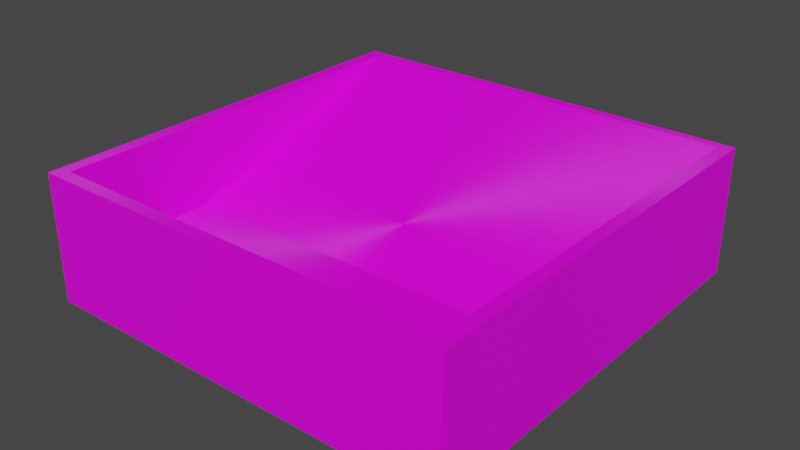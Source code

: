 # Source: Jump_Slope.blend  (saved by Blender 3.4.6; exported with 4.5.12 LTS)
import bpy
from mathutils import Matrix  # noqa: F401  (used for matrix-valued properties, if any)

bpy.ops.wm.read_factory_settings(use_empty=True)
scene = bpy.context.scene
scene.name = 'Scene'

# ---- collections
col_collection = bpy.data.collections.new('Collection'); scene.collection.children.link(col_collection)

# ---- images (referenced by path relative to the original .blend; pixels are not part of the script)
import os
ASSET_DIR = os.environ.get("B2B_ASSET_DIR", "")  # directory of the original .blend (textures are referenced by path, not embedded)
HERE = os.path.dirname(os.path.abspath(__file__))  # packed textures are extracted next to this script under _unpacked/

def load_image(name, relpath, width, height, colorspace="sRGB"):
    """Load a texture the original file referenced (path relative to the .blend, or extracted next to this script)."""
    p = next((c for c in (os.path.join(HERE, relpath), os.path.join(ASSET_DIR, relpath)) if relpath and os.path.exists(c)), "")
    if p:
        img = bpy.data.images.load(p, check_existing=True)
        img.name = name
    else:  # same state as the original file: an image datablock whose file is absent (Cycles renders it pink)
        img = bpy.data.images.new(name, width, height)
        img.source = "FILE"
        img.filepath = "//" + (relpath or name)
    img.colorspace_settings.name = colorspace
    return img
img_colores_png = load_image('Colores.png', 'Colores.png', 1024, 1024, 'sRGB')

# ---- materials (node trees are filled in below, after node groups)
mat_material_001 = bpy.data.materials.new('Material.001')
mat_material_001.use_transparent_shadow = False

# ---- material node trees
mat_material_001.use_nodes = True; mat_material_001.node_tree.nodes.clear()
_N = mat_material_001.node_tree.nodes; _L = mat_material_001.node_tree.links
n0 = _N.new('ShaderNodeBsdfPrincipled'); n0.name = 'Principled BSDF'; n0.location = (10, 300)
n0.distribution = 'GGX'
n0.subsurface_method = 'RANDOM_WALK_SKIN'
n0.inputs[2].default_value = 1.0
n0.inputs[3].default_value = 1.45
n0.inputs[15].default_value = 1.0
n0.inputs[27].default_value = (0.0, 0.0, 0.0, 1.0)
n0.inputs[28].default_value = 1.0
n1 = _N.new('ShaderNodeOutputMaterial'); n1.name = 'Material Output'; n1.location = (300, 300)
n2 = _N.new('ShaderNodeTexImage'); n2.name = 'Image Texture'; n2.location = (-493, 152)
n2.image = img_colores_png
_L.new(n0.outputs[0], n1.inputs[0])
_L.new(n2.outputs[0], n0.inputs[0])
n1.is_active_output = True

# ---- world
world_world = bpy.data.worlds.new('World'); scene.world = world_world
world_world.use_nodes = True; world_world.node_tree.nodes.clear()
_N = world_world.node_tree.nodes; _L = world_world.node_tree.links
n0 = _N.new('ShaderNodeOutputWorld'); n0.name = 'World Output'; n0.location = (300, 300)
n1 = _N.new('ShaderNodeBackground'); n1.name = 'Background'; n1.location = (10, 300)
n1.inputs[0].default_value = (0.05088, 0.05088, 0.05088, 1.0)
_L.new(n1.outputs[0], n0.inputs[0])
n0.is_active_output = True
world_world.color = (0.05088, 0.05088, 0.05088)
world_world.use_sun_shadow = False
world_world.sun_shadow_jitter_overblur = 0.0

# ---- meshes
me_cube_008 = bpy.data.meshes.new('Cube.008')
me_cube_008.from_pydata([(0.0, -0.4999, 0.0), (0.0, -0.4999, 0.1011), (0.0, 0.4999, 0.0), (0.0, 0.4999, 0.1011), (0.5016, -0.4999, 0.0), (0.5016, -0.4999, 0.1011), (0.5016, 0.4999, 0.0), (0.5016, 0.4999, 0.1011), (0.4711, 0.4999, 0.0), (0.4711, 0.4999, 0.1011), (0.4711, -0.4999, 0.0), (0.4711, -0.4999, 0.1011), (0.0, -0.4999, 0.1011), (0.0, 0.4999, 0.3007), (0.4711, -0.4999, 0.1011), (0.4711, 0.4999, 0.3007), (0.4711, 0.4999, 0.1011), (0.5016, 0.4999, 0.1011), (0.5016, -0.4999, 0.1011), (0.4711, -0.4999, 0.1011), (0.4711, 0.4999, 0.1011), (0.4711, -0.4999, 0.1011), (0.4711, 0.4999, 0.1011), (0.5016, 0.4999, 0.1011), (0.5016, -0.4999, 0.1011), (0.4711, -0.4999, 0.1011), (0.4711, 0.4999, 0.1011), (0.4711, -0.4999, 0.1011), (0.4711, 0.4999, 0.3007), (0.5016, 0.4999, 0.3007), (0.5016, -0.4999, 0.3007), (0.4711, -0.4999, 0.3007), (0.4711, 0.4999, 0.3007), (0.4711, -0.4999, 0.3007), (0.0, -0.47, 0.0), (0.0, -0.47, 0.1011), (0.5016, -0.47, 0.0), (0.5016, -0.47, 0.1011), (0.4711, -0.47, 0.0), (0.0, -0.47, 0.1011), (0.4711, -0.47, 0.1011), (0.5016, -0.47, 0.1011), (0.4711, -0.47, 0.1011), (0.5016, -0.47, 0.1011), (0.4711, -0.47, 0.1011), (0.5016, -0.47, 0.3007), (0.4711, -0.47, 0.3007), (0.4711, -0.47, 0.3007), (0.4711, -0.4999, 0.3007), (0.0, -0.4999, 0.3007), (0.4711, -0.47, 0.3007), (0.0, -0.47, 0.3007), (0.0, -0.1297, 0.1011), (0.5016, -0.1297, 0.0), (0.0, -0.1297, 0.1011), (0.0, -0.1297, 0.0), (0.5016, -0.1297, 0.1011), (0.4711, -0.1297, 0.0), (0.4711, -0.1297, 0.1011), (0.5016, -0.1297, 0.1011), (0.4711, -0.1297, 0.1011), (0.5016, -0.1297, 0.1011), (0.4711, -0.1297, 0.1011), (0.5016, -0.1297, 0.3007), (0.4711, -0.1297, 0.3007), (0.4711, -0.1297, 0.3007), (0.0, 0.4807, 0.1011), (0.5016, 0.4807, 0.0), (0.0, 0.4807, 0.3007), (0.0, 0.4807, 0.0), (0.5016, 0.4807, 0.1011), (0.4711, 0.4807, 0.0), (0.4711, 0.4807, 0.3007), (0.5016, 0.4807, 0.1011), (0.4711, 0.4807, 0.1011), (0.5016, 0.4807, 0.1011), (0.4711, 0.4807, 0.1011), (0.5016, 0.4807, 0.3007), (0.4711, 0.4807, 0.3007), (0.4711, 0.4807, 0.3007), (-0.5016, -0.4999, 0.0), (-0.5016, -0.4999, 0.1011), (-0.5016, 0.4999, 0.0), (-0.5016, 0.4999, 0.1011), (-0.4711, 0.4999, 0.0), (-0.4711, 0.4999, 0.1011), (-0.4711, -0.4999, 0.0), (-0.4711, -0.4999, 0.1011), (-0.4711, -0.4999, 0.1011), (-0.4711, 0.4999, 0.3007), (-0.4711, 0.4999, 0.1011), (-0.5016, 0.4999, 0.1011), (-0.5016, -0.4999, 0.1011), (-0.4711, -0.4999, 0.1011), (-0.4711, 0.4999, 0.1011), (-0.4711, -0.4999, 0.1011), (-0.4711, 0.4999, 0.1011), (-0.5016, 0.4999, 0.1011), (-0.5016, -0.4999, 0.1011), (-0.4711, -0.4999, 0.1011), (-0.4711, 0.4999, 0.1011), (-0.4711, -0.4999, 0.1011), (-0.4711, 0.4999, 0.3007), (-0.5016, 0.4999, 0.3007), (-0.5016, -0.4999, 0.3007), (-0.4711, -0.4999, 0.3007), (-0.4711, 0.4999, 0.3007), (-0.4711, -0.4999, 0.3007), (-0.5016, -0.47, 0.0), (-0.5016, -0.47, 0.1011), (-0.4711, -0.47, 0.0), (-0.4711, -0.47, 0.1011), (-0.5016, -0.47, 0.1011), (-0.4711, -0.47, 0.1011), (-0.5016, -0.47, 0.1011), (-0.4711, -0.47, 0.1011), (-0.5016, -0.47, 0.3007), (-0.4711, -0.47, 0.3007), (-0.4711, -0.47, 0.3007), (-0.4711, -0.4999, 0.3007), (-0.4711, -0.47, 0.3007), (-0.5016, -0.1297, 0.0), (-0.5016, -0.1297, 0.1011), (-0.4711, -0.1297, 0.0), (-0.4711, -0.1297, 0.1011), (-0.5016, -0.1297, 0.1011), (-0.4711, -0.1297, 0.1011), (-0.5016, -0.1297, 0.1011), (-0.4711, -0.1297, 0.1011), (-0.5016, -0.1297, 0.3007), (-0.4711, -0.1297, 0.3007), (-0.4711, -0.1297, 0.3007), (-0.5016, 0.4807, 0.0), (-0.5016, 0.4807, 0.1011), (-0.4711, 0.4807, 0.0), (-0.4711, 0.4807, 0.3007), (-0.5016, 0.4807, 0.1011), (-0.4711, 0.4807, 0.1011), (-0.5016, 0.4807, 0.1011), (-0.4711, 0.4807, 0.1011), (-0.5016, 0.4807, 0.3007), (-0.4711, 0.4807, 0.3007), (-0.4711, 0.4807, 0.3007)], [], [(69, 66, 3, 2), (8, 9, 7, 6), (36, 37, 5, 4), (10, 11, 1, 0), (38, 36, 4, 10), (35, 1, 12, 39), (70, 7, 17, 73), (34, 38, 10, 0), (4, 5, 11, 10), (39, 12, 49, 51), (1, 11, 14, 12), (40, 14, 21, 42), (42, 21, 27, 44), (21, 19, 25, 27), (9, 15, 20, 16), (11, 5, 18, 19), (14, 11, 19, 21), (7, 9, 16, 17), (75, 23, 29, 77), (22, 26, 32, 28), (19, 18, 24, 25), (17, 16, 22, 23), (16, 20, 26, 22), (73, 17, 23, 75), (45, 46, 31, 30), (78, 28, 32, 79), (27, 25, 31, 33), (44, 27, 33, 47), (25, 24, 30, 31), (23, 22, 28, 29), (62, 44, 47, 65), (31, 46, 47, 33), (63, 64, 46, 45), (18, 41, 43, 24), (24, 43, 45, 30), (60, 42, 44, 62), (58, 40, 42, 60), (55, 57, 38, 34), (5, 37, 41, 18), (52, 35, 39, 54), (57, 53, 36, 38), (53, 56, 37, 36), (0, 1, 35, 34), (50, 51, 49, 48), (14, 40, 50, 48), (12, 14, 48, 49), (40, 39, 51, 50), (67, 70, 56, 53), (71, 67, 53, 57), (66, 52, 54, 68), (69, 71, 57, 55), (72, 58, 60, 74), (74, 60, 62, 76), (77, 78, 64, 63), (76, 62, 65, 79), (46, 64, 65, 47), (41, 59, 61, 43), (43, 61, 63, 45), (37, 56, 59, 41), (34, 35, 52, 55), (26, 76, 79, 32), (29, 28, 78, 77), (20, 74, 76, 26), (15, 72, 74, 20), (2, 8, 71, 69), (3, 66, 68, 13), (8, 6, 67, 71), (6, 7, 70, 67), (64, 78, 79, 65), (59, 73, 75, 61), (61, 75, 77, 63), (56, 70, 73, 59), (55, 52, 66, 69), (84, 82, 83, 85), (108, 80, 81, 109), (86, 0, 1, 87), (110, 86, 80, 108), (133, 136, 91, 83), (34, 0, 86, 110), (80, 86, 87, 81), (1, 12, 88, 87), (111, 113, 95, 88), (113, 115, 101, 95), (95, 101, 99, 93), (85, 90, 94, 89), (87, 93, 92, 81), (88, 95, 93, 87), (83, 91, 90, 85), (138, 140, 103, 97), (96, 102, 106, 100), (93, 99, 98, 92), (91, 97, 96, 90), (90, 96, 100, 94), (136, 138, 97, 91), (116, 104, 105, 117), (141, 142, 106, 102), (101, 107, 105, 99), (115, 118, 107, 101), (99, 105, 104, 98), (97, 103, 102, 96), (128, 131, 118, 115), (105, 107, 118, 117), (129, 116, 117, 130), (92, 98, 114, 112), (98, 104, 116, 114), (126, 128, 115, 113), (124, 126, 113, 111), (55, 34, 110, 123), (81, 92, 112, 109), (123, 110, 108, 121), (121, 108, 109, 122), (120, 119, 49, 51), (88, 119, 120, 111), (12, 49, 119, 88), (111, 120, 51, 39), (132, 121, 122, 133), (134, 123, 121, 132), (69, 55, 123, 134), (135, 137, 126, 124), (137, 139, 128, 126), (140, 129, 130, 141), (139, 142, 131, 128), (117, 118, 131, 130), (112, 114, 127, 125), (114, 116, 129, 127), (109, 112, 125, 122), (100, 106, 142, 139), (103, 140, 141, 102), (94, 100, 139, 137), (89, 94, 137, 135), (2, 69, 134, 84), (84, 134, 132, 82), (82, 132, 133, 83), (130, 131, 142, 141), (125, 127, 138, 136), (127, 129, 140, 138), (122, 125, 136, 133)])
_uv = me_cube_008.uv_layers.new(name='UVMap')
_uv.uv.foreach_set('vector', [0.03649, 0.9044, 0.05636, 0.9044, 0.05636, 0.9048, 0.03649, 0.9048, 0.03649, 0.9235, 0.05636, 0.9235, 0.05636, 0.9247, 0.03649, 0.9247, 0.03649, 0.944, 0.05636, 0.944, 0.05636, 0.9446, 0.03649, 0.9446, 0.03649, 0.9458, 0.05636, 0.9458, 0.05636, 0.9644, 0.03649, 0.9644, 0.03528, 0.944, 0.03649, 0.944, 0.03649, 0.9446, 0.03528, 0.9446, 0.625, 0.007467, 0.625, 0.0, 0.625, 0.0, 0.625, 0.007467, 0.625, 0.5048, 0.625, 0.5, 0.625, 0.5, 0.625, 0.5048, 0.01663, 0.944, 0.03528, 0.944, 0.03528, 0.9446, 0.01663, 0.9446, 0.03649, 0.9446, 0.05636, 0.9446, 0.05636, 0.9458, 0.03649, 0.9458, 0.05636, 0.8855, 0.05636, 0.885, 0.05636, 0.885, 0.05636, 0.8855, 0.625, 1.0, 0.625, 0.7652, 0.625, 0.7652, 0.625, 1.0, 0.6402, 0.7425, 0.6402, 0.75, 0.6402, 0.75, 0.6402, 0.7425, 0.6402, 0.7425, 0.6402, 0.75, 0.6402, 0.75, 0.6402, 0.7425, 0.625, 0.7652, 0.625, 0.7652, 0.625, 0.7652, 0.625, 0.7652, 0.625, 0.4848, 0.625, 0.4848, 0.625, 0.4848, 0.625, 0.4848, 0.625, 0.7652, 0.625, 0.75, 0.625, 0.75, 0.625, 0.7652, 0.625, 0.7652, 0.625, 0.7652, 0.625, 0.7652, 0.625, 0.7652, 0.625, 0.5, 0.625, 0.4848, 0.625, 0.4848, 0.625, 0.5, 0.05636, 0.9251, 0.05636, 0.9247, 0.05636, 0.9247, 0.05636, 0.9251, 0.05636, 0.9235, 0.05636, 0.9235, 0.05636, 0.9235, 0.05636, 0.9235, 0.625, 0.7652, 0.625, 0.75, 0.625, 0.75, 0.625, 0.7652, 0.625, 0.5, 0.625, 0.4848, 0.625, 0.4848, 0.625, 0.5, 0.625, 0.4848, 0.625, 0.4848, 0.625, 0.4848, 0.625, 0.4848, 0.625, 0.5048, 0.625, 0.5, 0.625, 0.5, 0.625, 0.5048, 0.05636, 0.944, 0.05757, 0.944, 0.05757, 0.9446, 0.05636, 0.9446, 0.05757, 0.9251, 0.05757, 0.9247, 0.05757, 0.9247, 0.05757, 0.9251, 0.05636, 0.9458, 0.05636, 0.9458, 0.05636, 0.9458, 0.05636, 0.9458, 0.05757, 0.944, 0.05757, 0.9446, 0.05757, 0.9446, 0.05757, 0.944, 0.05636, 0.9458, 0.05636, 0.9446, 0.05636, 0.9446, 0.05636, 0.9458, 0.05636, 0.9247, 0.05636, 0.9235, 0.05636, 0.9235, 0.05636, 0.9247, 0.05757, 0.9372, 0.05757, 0.944, 0.05757, 0.944, 0.05757, 0.9372, 0.05757, 0.9446, 0.05757, 0.944, 0.05757, 0.944, 0.05757, 0.9446, 0.05636, 0.9372, 0.05757, 0.9372, 0.05757, 0.944, 0.05636, 0.944, 0.625, 0.75, 0.625, 0.7425, 0.625, 0.7425, 0.625, 0.75, 0.05636, 0.9446, 0.05636, 0.944, 0.05636, 0.944, 0.05636, 0.9446, 0.6402, 0.6574, 0.6402, 0.7425, 0.6402, 0.7425, 0.6402, 0.6574, 0.6402, 0.6574, 0.6402, 0.7425, 0.6402, 0.7425, 0.6402, 0.6574, 0.01663, 0.9372, 0.03528, 0.9372, 0.03528, 0.944, 0.01663, 0.944, 0.625, 0.75, 0.625, 0.7425, 0.625, 0.7425, 0.625, 0.75, 0.625, 0.09258, 0.625, 0.007467, 0.625, 0.007467, 0.625, 0.09258, 0.03528, 0.9372, 0.03649, 0.9372, 0.03649, 0.944, 0.03528, 0.944, 0.03649, 0.9372, 0.05636, 0.9372, 0.05636, 0.944, 0.03649, 0.944, 0.03649, 0.885, 0.05636, 0.885, 0.05636, 0.8855, 0.03649, 0.8855, 0.05757, 0.944, 0.07623, 0.944, 0.07623, 0.9446, 0.05757, 0.9446, 0.05757, 0.9446, 0.05757, 0.944, 0.05757, 0.944, 0.05757, 0.9446, 0.05636, 0.9644, 0.05636, 0.9458, 0.05636, 0.9458, 0.05636, 0.9644, 0.05757, 0.944, 0.07623, 0.944, 0.07623, 0.944, 0.05757, 0.944, 0.03649, 0.9251, 0.05636, 0.9251, 0.05636, 0.9372, 0.03649, 0.9372, 0.03528, 0.9251, 0.03649, 0.9251, 0.03649, 0.9372, 0.03528, 0.9372, 0.625, 0.2452, 0.625, 0.09258, 0.625, 0.09258, 0.625, 0.2452, 0.01663, 0.9251, 0.03528, 0.9251, 0.03528, 0.9372, 0.01663, 0.9372, 0.6402, 0.5048, 0.6402, 0.6574, 0.6402, 0.6574, 0.6402, 0.5048, 0.6402, 0.5048, 0.6402, 0.6574, 0.6402, 0.6574, 0.6402, 0.5048, 0.05636, 0.9251, 0.05757, 0.9251, 0.05757, 0.9372, 0.05636, 0.9372, 0.05757, 0.9251, 0.05757, 0.9372, 0.05757, 0.9372, 0.05757, 0.9251, 0.05757, 0.944, 0.05757, 0.9372, 0.05757, 0.9372, 0.05757, 0.944, 0.625, 0.7425, 0.625, 0.6574, 0.625, 0.6574, 0.625, 0.7425, 0.05636, 0.944, 0.05636, 0.9372, 0.05636, 0.9372, 0.05636, 0.944, 0.625, 0.7425, 0.625, 0.6574, 0.625, 0.6574, 0.625, 0.7425, 0.03649, 0.8855, 0.05636, 0.8855, 0.05636, 0.8923, 0.03649, 0.8923, 0.05757, 0.9247, 0.05757, 0.9251, 0.05757, 0.9251, 0.05757, 0.9247, 0.05636, 0.9247, 0.05757, 0.9247, 0.05757, 0.9251, 0.05636, 0.9251, 0.6402, 0.5, 0.6402, 0.5048, 0.6402, 0.5048, 0.6402, 0.5, 0.05757, 0.9247, 0.05757, 0.9251, 0.05757, 0.9251, 0.05757, 0.9247, 0.01663, 0.9247, 0.03528, 0.9247, 0.03528, 0.9251, 0.01663, 0.9251, 0.05636, 0.9048, 0.05636, 0.9044, 0.05636, 0.9044, 0.05636, 0.9048, 0.03528, 0.9247, 0.03649, 0.9247, 0.03649, 0.9251, 0.03528, 0.9251, 0.03649, 0.9247, 0.05636, 0.9247, 0.05636, 0.9251, 0.03649, 0.9251, 0.05757, 0.9372, 0.05757, 0.9251, 0.05757, 0.9251, 0.05757, 0.9372, 0.625, 0.6574, 0.625, 0.5048, 0.625, 0.5048, 0.625, 0.6574, 0.05636, 0.9372, 0.05636, 0.9251, 0.05636, 0.9251, 0.05636, 0.9372, 0.625, 0.6574, 0.625, 0.5048, 0.625, 0.5048, 0.625, 0.6574, 0.03649, 0.8923, 0.05636, 0.8923, 0.05636, 0.9044, 0.03649, 0.9044, 0.03649, 0.9235, 0.03649, 0.9247, 0.05636, 0.9247, 0.05636, 0.9235, 0.03649, 0.944, 0.03649, 0.9446, 0.05636, 0.9446, 0.05636, 0.944, 0.03649, 0.9458, 0.03649, 0.9644, 0.05636, 0.9644, 0.05636, 0.9458, 0.03528, 0.944, 0.03528, 0.9446, 0.03649, 0.9446, 0.03649, 0.944, 0.625, 0.5048, 0.625, 0.5048, 0.625, 0.5, 0.625, 0.5, 0.01663, 0.944, 0.01663, 0.9446, 0.03528, 0.9446, 0.03528, 0.944, 0.03649, 0.9446, 0.03649, 0.9458, 0.05636, 0.9458, 0.05636, 0.9446, 0.625, 1.0, 0.625, 1.0, 0.625, 0.7652, 0.625, 0.7652, 0.6402, 0.7425, 0.6402, 0.7425, 0.6402, 0.75, 0.6402, 0.75, 0.6402, 0.7425, 0.6402, 0.7425, 0.6402, 0.75, 0.6402, 0.75, 0.625, 0.7652, 0.625, 0.7652, 0.625, 0.7652, 0.625, 0.7652, 0.625, 0.4848, 0.625, 0.4848, 0.625, 0.4848, 0.625, 0.4848, 0.625, 0.7652, 0.625, 0.7652, 0.625, 0.75, 0.625, 0.75, 0.625, 0.7652, 0.625, 0.7652, 0.625, 0.7652, 0.625, 0.7652, 0.625, 0.5, 0.625, 0.5, 0.625, 0.4848, 0.625, 0.4848, 0.05636, 0.9251, 0.05636, 0.9251, 0.05636, 0.9247, 0.05636, 0.9247, 0.05636, 0.9235, 0.05636, 0.9235, 0.05636, 0.9235, 0.05636, 0.9235, 0.625, 0.7652, 0.625, 0.7652, 0.625, 0.75, 0.625, 0.75, 0.625, 0.5, 0.625, 0.5, 0.625, 0.4848, 0.625, 0.4848, 0.625, 0.4848, 0.625, 0.4848, 0.625, 0.4848, 0.625, 0.4848, 0.625, 0.5048, 0.625, 0.5048, 0.625, 0.5, 0.625, 0.5, 0.05636, 0.944, 0.05636, 0.9446, 0.05757, 0.9446, 0.05757, 0.944, 0.05757, 0.9251, 0.05757, 0.9251, 0.05757, 0.9247, 0.05757, 0.9247, 0.05636, 0.9458, 0.05636, 0.9458, 0.05636, 0.9458, 0.05636, 0.9458, 0.05757, 0.944, 0.05757, 0.944, 0.05757, 0.9446, 0.05757, 0.9446, 0.05636, 0.9458, 0.05636, 0.9458, 0.05636, 0.9446, 0.05636, 0.9446, 0.05636, 0.9247, 0.05636, 0.9247, 0.05636, 0.9235, 0.05636, 0.9235, 0.05757, 0.9372, 0.05757, 0.9372, 0.05757, 0.944, 0.05757, 0.944, 0.05757, 0.9446, 0.05757, 0.9446, 0.05757, 0.944, 0.05757, 0.944, 0.05636, 0.9372, 0.05636, 0.944, 0.05757, 0.944, 0.05757, 0.9372, 0.625, 0.75, 0.625, 0.75, 0.625, 0.7425, 0.625, 0.7425, 0.05636, 0.9446, 0.05636, 0.9446, 0.05636, 0.944, 0.05636, 0.944, 0.6402, 0.6574, 0.6402, 0.6574, 0.6402, 0.7425, 0.6402, 0.7425, 0.6402, 0.6574, 0.6402, 0.6574, 0.6402, 0.7425, 0.6402, 0.7425, 0.01663, 0.9372, 0.01663, 0.944, 0.03528, 0.944, 0.03528, 0.9372, 0.625, 0.75, 0.625, 0.75, 0.625, 0.7425, 0.625, 0.7425, 0.03528, 0.9372, 0.03528, 0.944, 0.03649, 0.944, 0.03649, 0.9372, 0.03649, 0.9372, 0.03649, 0.944, 0.05636, 0.944, 0.05636, 0.9372, 0.05757, 0.944, 0.05757, 0.9446, 0.07623, 0.9446, 0.07623, 0.944, 0.05757, 0.9446, 0.05757, 0.9446, 0.05757, 0.944, 0.05757, 0.944, 0.05636, 0.9644, 0.05636, 0.9644, 0.05636, 0.9458, 0.05636, 0.9458, 0.05757, 0.944, 0.05757, 0.944, 0.07623, 0.944, 0.07623, 0.944, 0.03649, 0.9251, 0.03649, 0.9372, 0.05636, 0.9372, 0.05636, 0.9251, 0.03528, 0.9251, 0.03528, 0.9372, 0.03649, 0.9372, 0.03649, 0.9251, 0.01663, 0.9251, 0.01663, 0.9372, 0.03528, 0.9372, 0.03528, 0.9251, 0.6402, 0.5048, 0.6402, 0.5048, 0.6402, 0.6574, 0.6402, 0.6574, 0.6402, 0.5048, 0.6402, 0.5048, 0.6402, 0.6574, 0.6402, 0.6574, 0.05636, 0.9251, 0.05636, 0.9372, 0.05757, 0.9372, 0.05757, 0.9251, 0.05757, 0.9251, 0.05757, 0.9251, 0.05757, 0.9372, 0.05757, 0.9372, 0.05757, 0.944, 0.05757, 0.944, 0.05757, 0.9372, 0.05757, 0.9372, 0.625, 0.7425, 0.625, 0.7425, 0.625, 0.6574, 0.625, 0.6574, 0.05636, 0.944, 0.05636, 0.944, 0.05636, 0.9372, 0.05636, 0.9372, 0.625, 0.7425, 0.625, 0.7425, 0.625, 0.6574, 0.625, 0.6574, 0.05757, 0.9247, 0.05757, 0.9247, 0.05757, 0.9251, 0.05757, 0.9251, 0.05636, 0.9247, 0.05636, 0.9251, 0.05757, 0.9251, 0.05757, 0.9247, 0.6402, 0.5, 0.6402, 0.5, 0.6402, 0.5048, 0.6402, 0.5048, 0.05757, 0.9247, 0.05757, 0.9247, 0.05757, 0.9251, 0.05757, 0.9251, 0.01663, 0.9247, 0.01663, 0.9251, 0.03528, 0.9251, 0.03528, 0.9247, 0.03528, 0.9247, 0.03528, 0.9251, 0.03649, 0.9251, 0.03649, 0.9247, 0.03649, 0.9247, 0.03649, 0.9251, 0.05636, 0.9251, 0.05636, 0.9247, 0.05757, 0.9372, 0.05757, 0.9372, 0.05757, 0.9251, 0.05757, 0.9251, 0.625, 0.6574, 0.625, 0.6574, 0.625, 0.5048, 0.625, 0.5048, 0.05636, 0.9372, 0.05636, 0.9372, 0.05636, 0.9251, 0.05636, 0.9251, 0.625, 0.6574, 0.625, 0.6574, 0.625, 0.5048, 0.625, 0.5048])
me_cube_008.materials.append(mat_material_001)
me_cube_008.update()
me_cube_001 = bpy.data.meshes.new('Cube.001')
me_cube_001.from_pydata([(0.0, 0.4999, 0.0), (0.0, 0.4999, 0.1011), (0.4711, 0.4999, 0.0), (0.4711, 0.4999, 0.1011), (0.0, 0.4999, 0.3007), (0.4711, 0.4999, 0.3007), (0.0, -0.47, 0.1011), (0.4711, -0.47, 0.1011), (0.0, -0.1297, 0.1011), (0.4711, -0.1297, 0.1011), (0.0, 0.4807, 0.3007), (0.4711, 0.4807, 0.3007), (-0.4711, 0.4999, 0.0), (-0.4711, 0.4999, 0.1011), (-0.4711, 0.4999, 0.3007), (-0.4711, -0.47, 0.1011), (-0.4711, -0.1297, 0.1011), (-0.4711, 0.4807, 0.3007)], [], [(0, 1, 3, 2), (3, 1, 4, 5), (9, 8, 6, 7), (11, 10, 8, 9), (5, 4, 10, 11), (0, 12, 13, 1), (13, 14, 4, 1), (16, 15, 6, 8), (17, 16, 8, 10), (14, 17, 10, 4)])
_uv = me_cube_001.uv_layers.new(name='UVMap')
_uv.uv.foreach_set('vector', [0.947, 0.9614, 0.9669, 0.9614, 0.9669, 0.9801, 0.947, 0.9801, 0.9767, 0.9776, 0.9767, 0.959, 0.9767, 0.959, 0.9767, 0.9776, 0.9217, 0.9488, 0.9841, 0.9488, 0.9841, 0.9714, 0.9217, 0.9714, 0.9217, 0.9082, 0.9841, 0.9082, 0.9841, 0.9488, 0.9217, 0.9488, 0.9681, 0.9813, 0.9867, 0.9813, 0.9867, 0.9817, 0.9681, 0.9817, 0.947, 0.9614, 0.947, 0.9801, 0.9669, 0.9801, 0.9669, 0.9614, 0.9669, 0.9801, 0.9669, 0.9801, 0.9669, 0.9614, 0.9669, 0.9614, 0.9217, 0.9488, 0.9217, 0.9714, 0.9841, 0.9714, 0.9841, 0.9488, 0.9217, 0.9082, 0.9217, 0.9488, 0.9841, 0.9488, 0.9841, 0.9082, 0.9681, 0.9813, 0.9681, 0.9817, 0.9867, 0.9817, 0.9867, 0.9813])
me_cube_001.materials.append(mat_material_001)
me_cube_001.update()

# ---- objects
ob_fence = bpy.data.objects.new('Fence', me_cube_008)
ob_jump_slope = bpy.data.objects.new('Jump_Slope', me_cube_001)

# ---- transforms, parenting, visibility, modifiers, constraints
ob_fence.parent = ob_jump_slope
ob_fence.matrix_parent_inverse = Matrix(((1.0, -0.0, 0.0, -0.0), (-0.0, 1.0, -0.0, -0.04222), (0.0, -0.0, 1.0, -2.682e-07), (-0.0, 0.0, -0.0, 1.0)))
ob_fence.location = (0.0, 0.04222, 2.682e-07)
ob_fence.scale = (1.0, 1.0, 1.0)
ob_jump_slope.location = (0.0, 0.0, 2.682e-07)
ob_jump_slope.scale = (1.0, 1.0, 1.0)

# ---- collection membership
col_collection.objects.link(ob_fence)
col_collection.objects.link(ob_jump_slope)

# ---- scene / render settings (as saved in the file)
scene.frame_start = 1; scene.frame_end = 160; scene.frame_set(2)
scene.render.engine = 'BLENDER_EEVEE_NEXT'
scene.cycles.sampling_pattern = 'TABULATED_SOBOL'
scene.cycles.use_light_tree = False
scene.view_settings.view_transform = 'Filmic'
bpy.context.view_layer.update()

# ---- added for rendering (the .blend has no active camera and no usable light): camera, sun
cam_auto = bpy.data.cameras.new('AutoCamera')
cam_auto.lens = 50.0
cam_auto.sensor_width = 36.0
cam_auto.clip_end = 1000.0
ob_auto_camera = bpy.data.objects.new('AutoCamera', cam_auto)
scene.collection.objects.link(ob_auto_camera)
ob_auto_camera.location = (1.33964, -1.60757, 1.22207)
ob_auto_camera.rotation_euler = (1.09748, -7.21219e-08, 0.694738)
scene.camera = ob_auto_camera
light_auto_sun = bpy.data.lights.new('AutoSun', 'SUN')
light_auto_sun.energy = 3.0
light_auto_sun.angle = 0.0523599
ob_auto_sun = bpy.data.objects.new('AutoSun', light_auto_sun)
scene.collection.objects.link(ob_auto_sun)
ob_auto_sun.rotation_euler = (0.872665, 0.174533, 0.523599)
bpy.context.view_layer.update()
